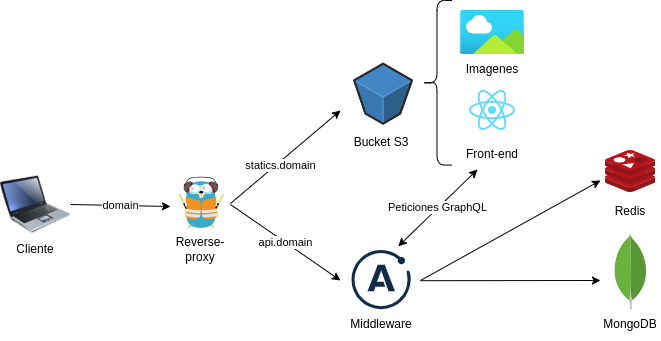

The diagram above was exported from draw.io. Its source (the exported page's mxGraphModel, read from the mxfile embedded in the PNG):
<mxGraphModel dx="2455" dy="1648" grid="1" gridSize="10" guides="1" tooltips="1" connect="1" arrows="1" fold="1" page="1" pageScale="1" pageWidth="827" pageHeight="1169" math="0" shadow="0">
  <root>
    <mxCell id="0" />
    <mxCell id="1" parent="0" />
    <mxCell id="6" value="" style="image;html=1;image=img/lib/clip_art/computers/Laptop_128x128.png" parent="1" vertex="1">
      <mxGeometry x="-850" y="29" width="70" height="70" as="geometry" />
    </mxCell>
    <mxCell id="10" value="Cliente&lt;br&gt;" style="text;html=1;strokeColor=none;fillColor=none;align=center;verticalAlign=middle;whiteSpace=wrap;rounded=0;fontFamily=Helvetica;fontSize=12;" parent="1" vertex="1">
      <mxGeometry x="-845" y="93.6" width="60" height="30" as="geometry" />
    </mxCell>
    <mxCell id="12" value="" style="sketch=0;aspect=fixed;html=1;points=[];align=center;image;fontSize=12;image=img/lib/mscae/Cache_Redis_Product.svg;fontFamily=Helvetica;" parent="1" vertex="1">
      <mxGeometry x="-245" y="10.00000000000001" width="50" height="42" as="geometry" />
    </mxCell>
    <mxCell id="13" value="" style="dashed=0;outlineConnect=0;html=1;align=center;labelPosition=center;verticalLabelPosition=bottom;verticalAlign=top;shape=mxgraph.weblogos.mongodb;fontFamily=Helvetica;fontSize=12;" parent="1" vertex="1">
      <mxGeometry x="-237" y="92.99999999999999" width="34" height="76.2" as="geometry" />
    </mxCell>
    <mxCell id="24" value="MongoDB" style="text;html=1;strokeColor=none;fillColor=none;align=center;verticalAlign=middle;whiteSpace=wrap;rounded=0;fontFamily=Helvetica;fontSize=12;" parent="1" vertex="1">
      <mxGeometry x="-250" y="169.20000000000002" width="60" height="30" as="geometry" />
    </mxCell>
    <mxCell id="25" value="Bucket S3" style="text;html=1;strokeColor=none;fillColor=none;align=center;verticalAlign=middle;whiteSpace=wrap;rounded=0;fontFamily=Helvetica;fontSize=12;" parent="1" vertex="1">
      <mxGeometry x="-498.5199999999999" y="-13.2" width="60" height="30" as="geometry" />
    </mxCell>
    <mxCell id="26" value="Redis" style="text;html=1;strokeColor=none;fillColor=none;align=center;verticalAlign=middle;whiteSpace=wrap;rounded=0;fontFamily=Helvetica;fontSize=12;" parent="1" vertex="1">
      <mxGeometry x="-250" y="56.40000000000002" width="60" height="30" as="geometry" />
    </mxCell>
    <mxCell id="28" value="" style="verticalLabelPosition=bottom;html=1;verticalAlign=top;strokeWidth=1;align=center;outlineConnect=0;dashed=0;outlineConnect=0;shape=mxgraph.aws3d.s3Bucket;fillColor=#4286c5;strokeColor=#57A2D8;aspect=fixed;fontFamily=Helvetica;fontSize=12;" parent="1" vertex="1">
      <mxGeometry x="-496.34999999999997" y="-76.8" width="57.83" height="60" as="geometry" />
    </mxCell>
    <mxCell id="31" value="Reverse-&lt;br&gt;proxy" style="text;html=1;strokeColor=none;fillColor=none;align=center;verticalAlign=middle;whiteSpace=wrap;rounded=0;fontFamily=Helvetica;fontSize=12;" parent="1" vertex="1">
      <mxGeometry x="-680" y="93.6" width="60" height="30" as="geometry" />
    </mxCell>
    <mxCell id="32" value="Middleware" style="text;html=1;strokeColor=none;fillColor=none;align=center;verticalAlign=middle;whiteSpace=wrap;rounded=0;fontFamily=Helvetica;fontSize=12;" parent="1" vertex="1">
      <mxGeometry x="-498.90999999999997" y="169.2" width="60" height="30" as="geometry" />
    </mxCell>
    <mxCell id="64" value="" style="shape=image;verticalLabelPosition=bottom;verticalAlign=top;imageAspect=0;aspect=fixed;image=data:image/svg+xml,(base64 omitted: 1604 chars)" parent="1" vertex="1">
      <mxGeometry x="-498.52" y="110" width="59.2" height="59.2" as="geometry" />
    </mxCell>
    <mxCell id="65" value="" style="shape=image;verticalLabelPosition=bottom;verticalAlign=top;imageAspect=0;aspect=fixed;image=data:image/svg+xml,(base64 omitted: 9728 chars)" parent="1" vertex="1">
      <mxGeometry x="-671.78" y="35.48" width="45.56" height="53.72" as="geometry" />
    </mxCell>
    <mxCell id="66" value="statics.domain" style="endArrow=classic;html=1;" edge="1" parent="1">
      <mxGeometry x="-0.1255" y="-3" width="50" height="50" relative="1" as="geometry">
        <mxPoint x="-620" y="63" as="sourcePoint" />
        <mxPoint x="-510" y="-30" as="targetPoint" />
        <mxPoint as="offset" />
      </mxGeometry>
    </mxCell>
    <mxCell id="67" value="api.domain" style="endArrow=classic;html=1;" edge="1" parent="1">
      <mxGeometry width="50" height="50" relative="1" as="geometry">
        <mxPoint x="-620" y="64" as="sourcePoint" />
        <mxPoint x="-510" y="140" as="targetPoint" />
      </mxGeometry>
    </mxCell>
    <mxCell id="68" value="domain" style="endArrow=classic;html=1;exitX=1;exitY=0.5;exitDx=0;exitDy=0;" edge="1" parent="1" source="6">
      <mxGeometry width="50" height="50" relative="1" as="geometry">
        <mxPoint x="-762.78" y="169.2" as="sourcePoint" />
        <mxPoint x="-680" y="66" as="targetPoint" />
      </mxGeometry>
    </mxCell>
    <mxCell id="69" value="" style="endArrow=classic;html=1;" edge="1" parent="1">
      <mxGeometry width="50" height="50" relative="1" as="geometry">
        <mxPoint x="-430" y="140.2" as="sourcePoint" />
        <mxPoint x="-250" y="140" as="targetPoint" />
      </mxGeometry>
    </mxCell>
    <mxCell id="70" value="" style="endArrow=classic;html=1;" edge="1" parent="1">
      <mxGeometry width="50" height="50" relative="1" as="geometry">
        <mxPoint x="-430" y="140" as="sourcePoint" />
        <mxPoint x="-250" y="40" as="targetPoint" />
      </mxGeometry>
    </mxCell>
    <mxCell id="74" value="" style="shape=image;verticalLabelPosition=bottom;labelBackgroundColor=#ffffff;verticalAlign=top;aspect=fixed;imageAspect=0;image=data:image/svg+xml,(base64 omitted: 488 chars);" vertex="1" parent="1">
      <mxGeometry x="-381" y="-50" width="46" height="40" as="geometry" />
    </mxCell>
    <mxCell id="75" value="" style="aspect=fixed;html=1;points=[];align=center;image;fontSize=12;image=img/lib/azure2/general/Image.svg;" vertex="1" parent="1">
      <mxGeometry x="-390" y="-130" width="64" height="44" as="geometry" />
    </mxCell>
    <mxCell id="76" value="" style="shape=curlyBracket;whiteSpace=wrap;html=1;rounded=1;size=0.5;" vertex="1" parent="1">
      <mxGeometry x="-428.5" y="-140" width="30" height="164.52" as="geometry" />
    </mxCell>
    <mxCell id="77" value="Front-end" style="text;html=1;strokeColor=none;fillColor=none;align=center;verticalAlign=middle;whiteSpace=wrap;rounded=0;fontFamily=Helvetica;fontSize=12;" vertex="1" parent="1">
      <mxGeometry x="-388" y="-1.0000000000000142" width="60" height="30" as="geometry" />
    </mxCell>
    <mxCell id="78" value="Imagenes" style="text;html=1;strokeColor=none;fillColor=none;align=center;verticalAlign=middle;whiteSpace=wrap;rounded=0;fontFamily=Helvetica;fontSize=12;" vertex="1" parent="1">
      <mxGeometry x="-388" y="-86.00000000000001" width="60" height="30" as="geometry" />
    </mxCell>
    <mxCell id="80" value="Peticiones GraphQL" style="endArrow=classic;startArrow=classic;html=1;exitX=0.782;exitY=-0.071;exitDx=0;exitDy=0;exitPerimeter=0;entryX=0.25;entryY=1;entryDx=0;entryDy=0;" edge="1" parent="1" source="64" target="77">
      <mxGeometry width="50" height="50" relative="1" as="geometry">
        <mxPoint x="-460" y="100" as="sourcePoint" />
        <mxPoint x="-390" y="20" as="targetPoint" />
      </mxGeometry>
    </mxCell>
  </root>
</mxGraphModel>